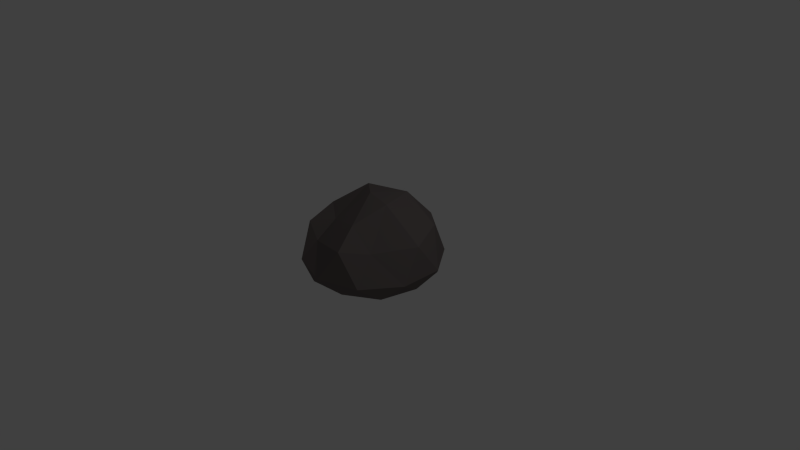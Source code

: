 # Source: Rock1.blend  (saved by Blender 2.75.0; exported with 4.5.12 LTS)
import bpy
from mathutils import Matrix  # noqa: F401  (used for matrix-valued properties, if any)

bpy.ops.wm.read_factory_settings(use_empty=True)
scene = bpy.context.scene
scene.name = 'Scene'

# ---- collections
col_collection_1 = bpy.data.collections.new('Collection 1'); scene.collection.children.link(col_collection_1)

# ---- materials (node trees are filled in below, after node groups)
mat_material_001 = bpy.data.materials.new('Material.001')
mat_material_001.alpha_threshold = 0.0
mat_material_001.use_transparent_shadow = False
mat_material_001.diffuse_color = (0.1626, 0.1399, 0.1359, 1.0)
mat_material_001.specular_color = (0.01958, 0.1457, 0.5596)
mat_material_001.roughness = 0.5

# ---- material node trees

# ---- world
world_world = bpy.data.worlds.new('World'); scene.world = world_world
world_world.color = (0.05088, 0.05088, 0.05088)
world_world.use_sun_shadow = False
world_world.sun_shadow_jitter_overblur = 0.0
world_world.cycles.sampling_method = 'MANUAL'
world_world.cycles.sample_map_resolution = 256

# ---- cameras
cam_camera = bpy.data.cameras.new('Camera')
cam_camera.clip_end = 100.0
cam_camera.lens = 35.0
cam_camera.sensor_width = 32.0
cam_camera.sensor_height = 18.0
cam_camera.ortho_scale = 7.314
cam_camera.dof.focus_distance = 0.0
cam_camera.dof.aperture_fstop = 128.0

# ---- lights
light_lamp = bpy.data.lights.new('Lamp', 'POINT')
light_lamp.transmission_factor = 0.0
light_lamp.cutoff_distance = 30.0
light_lamp.energy = 100.0
light_lamp.shadow_buffer_clip_start = 1.001
light_lamp.shadow_soft_size = 0.1
light_lamp.shadow_maximum_resolution = 0.006
light_lamp.use_absolute_resolution = True
light_lamp.cycles.use_multiple_importance_sampling = False

# ---- meshes
me_icosphere = bpy.data.meshes.new('Icosphere')
me_icosphere.from_pydata([(-2.156e-10, -7.017e-10, -0.1894), (0.6687, -0.4858, -0.1894), (-0.2554, -0.7861, -0.1894), (-0.8265, -7.017e-10, -0.1894), (-0.2554, 0.7861, -0.1894), (0.6687, 0.4858, -0.1894), (0.2554, -0.7861, 0.4133), (-0.6687, -0.4858, 0.4133), (-0.6687, 0.4858, 0.4133), (0.2554, 0.7861, 0.4133), (0.8265, -7.017e-10, 0.4133), (-0.1045, 0.06255, 0.8185), (-0.1501, -0.4621, -0.1894), (0.393, -0.2856, -0.1894), (0.2429, -0.7476, -0.1894), (0.7861, -7.017e-10, -0.1894), (0.393, 0.2856, -0.1894), (-0.4858, -7.017e-10, -0.1894), (-0.636, -0.4621, -0.1894), (-0.1501, 0.4621, -0.1894), (-0.636, 0.4621, -0.1894), (0.2429, 0.7476, -0.1894), (0.8789, -0.2856, -2.05e-09), (0.8789, 0.2856, -2.05e-09), (-2.156e-10, -0.9241, -2.05e-09), (0.5432, -0.7476, -2.05e-09), (-0.8789, -0.2856, -2.05e-09), (-0.5432, -0.7476, -2.05e-09), (-0.5432, 0.7476, -2.05e-09), (-0.8789, 0.2856, -2.05e-09), (0.5432, 0.7476, -2.05e-09), (-2.156e-10, 0.9241, -2.05e-09), (0.4727, -0.4621, 0.3488), (-0.4238, -0.5676, 0.2499), (-0.7861, -7.017e-10, 0.4858), (-0.2429, 0.6377, 0.4858), (0.636, 0.4621, 0.4858), (0.1501, -0.4621, 0.6214), (0.26, -7.017e-10, 0.7861), (-0.393, -0.2856, 0.4663), (-0.393, 0.2856, 0.7861), (0.1501, 0.4621, 0.7861)], [], [(0, 13, 12), (1, 13, 15), (0, 12, 17), (0, 17, 19), (0, 19, 16), (1, 15, 22), (2, 14, 24), (3, 18, 26), (4, 20, 28), (5, 21, 30), (1, 22, 25), (2, 24, 27), (3, 26, 29), (4, 28, 31), (5, 30, 23), (6, 32, 37), (7, 33, 39), (8, 34, 40), (9, 35, 41), (10, 36, 38), (38, 41, 11), (38, 36, 41), (36, 9, 41), (41, 40, 11), (41, 35, 40), (35, 8, 40), (40, 39, 11), (40, 34, 39), (34, 7, 39), (39, 37, 11), (39, 33, 37), (33, 6, 37), (37, 38, 11), (37, 32, 38), (32, 10, 38), (23, 36, 10), (23, 30, 36), (30, 9, 36), (31, 35, 9), (31, 28, 35), (28, 8, 35), (29, 34, 8), (29, 26, 34), (26, 7, 34), (27, 33, 7), (27, 24, 33), (24, 6, 33), (25, 32, 6), (25, 22, 32), (22, 10, 32), (30, 31, 9), (30, 21, 31), (21, 4, 31), (28, 29, 8), (28, 20, 29), (20, 3, 29), (26, 27, 7), (26, 18, 27), (18, 2, 27), (24, 25, 6), (24, 14, 25), (14, 1, 25), (22, 23, 10), (22, 15, 23), (15, 5, 23), (16, 21, 5), (16, 19, 21), (19, 4, 21), (19, 20, 4), (19, 17, 20), (17, 3, 20), (17, 18, 3), (17, 12, 18), (12, 2, 18), (15, 16, 5), (15, 13, 16), (13, 0, 16), (12, 14, 2), (12, 13, 14), (13, 1, 14)])
me_icosphere.materials.append(mat_material_001)
me_icosphere.use_remesh_preserve_volume = False
me_icosphere.use_remesh_preserve_attributes = False
me_icosphere.use_mirror_vertex_groups = False
me_icosphere.update()

# ---- objects
ob_icosphere = bpy.data.objects.new('Icosphere', me_icosphere)
ob_lamp = bpy.data.objects.new('Lamp', light_lamp)
ob_camera = bpy.data.objects.new('Camera', cam_camera)

# ---- transforms, parenting, visibility, modifiers, constraints
ob_icosphere.location = (0.0, 0.0, 0.0)
ob_icosphere.lineart.crease_threshold = 0.0
ob_lamp.location = (4.076, 1.005, 5.904)
ob_lamp.rotation_euler = (0.6503, 0.05522, 1.866)
ob_lamp.lock_rotations_4d = False
ob_lamp.empty_display_type = 'ARROWS'
ob_lamp.color = (0.0, 0.0, 0.0, 0.0)
ob_lamp.lineart.crease_threshold = 0.0
ob_camera.location = (7.481, -6.508, 5.344)
ob_camera.rotation_euler = (1.109, 0.01082, 0.8149)
ob_camera.lock_rotations_4d = False
ob_camera.empty_display_type = 'ARROWS'
ob_camera.color = (0.0, 0.0, 0.0, 0.0)
ob_camera.display_type = 'WIRE'
ob_camera.lineart.crease_threshold = 0.0

# ---- collection membership
col_collection_1.objects.link(ob_icosphere)
col_collection_1.objects.link(ob_lamp)
col_collection_1.objects.link(ob_camera)

# ---- scene / render settings (as saved in the file)
scene.camera = ob_camera
scene.frame_start = 1; scene.frame_end = 250; scene.frame_set(1)
scene.render.engine = 'BLENDER_EEVEE_NEXT'
scene.render.resolution_percentage = 50
scene.render.dither_intensity = 0.0
scene.cycles.use_denoising = False
scene.cycles.samples = 10
scene.cycles.sampling_pattern = 'TABULATED_SOBOL'
scene.cycles.light_sampling_threshold = 0.0
scene.cycles.use_adaptive_sampling = False
scene.cycles.use_light_tree = False
scene.cycles.blur_glossy = 0.0
scene.cycles.pixel_filter_type = 'GAUSSIAN'
scene.cycles.sample_clamp_indirect = 0.0
scene.view_settings.view_transform = 'Standard'
bpy.context.view_layer.update()
